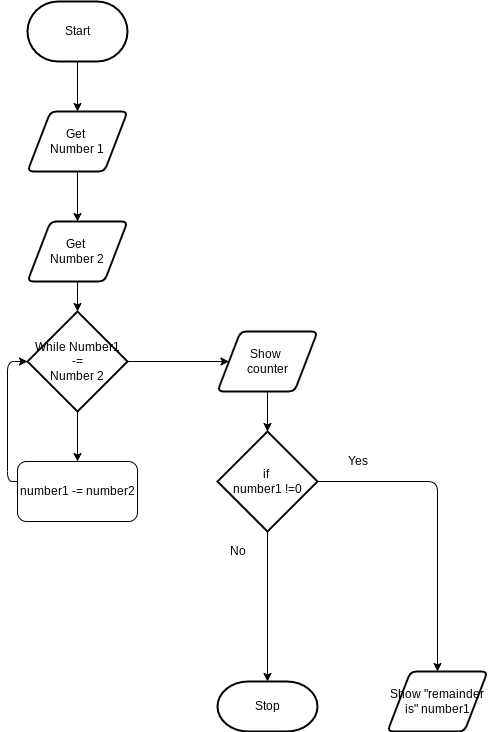

The diagram above was exported from draw.io. Its source (the exported page's mxGraphModel, read from the mxfile embedded in the PNG):
<mxGraphModel dx="606" dy="563" grid="1" gridSize="10" guides="1" tooltips="1" connect="1" arrows="1" fold="1" page="1" pageScale="1" pageWidth="850" pageHeight="1100" math="0" shadow="0">
  <root>
    <mxCell id="0" />
    <mxCell id="1" parent="0" />
    <mxCell id="5" style="edgeStyle=orthogonalEdgeStyle;html=1;entryX=0.5;entryY=0;entryDx=0;entryDy=0;" edge="1" parent="1" source="2" target="4">
      <mxGeometry relative="1" as="geometry" />
    </mxCell>
    <mxCell id="2" value="Start" style="strokeWidth=2;html=1;shape=mxgraph.flowchart.terminator;whiteSpace=wrap;" parent="1" vertex="1">
      <mxGeometry x="140" y="20" width="100" height="60" as="geometry" />
    </mxCell>
    <mxCell id="3" value="Stop" style="strokeWidth=2;html=1;shape=mxgraph.flowchart.terminator;whiteSpace=wrap;" parent="1" vertex="1">
      <mxGeometry x="330" y="700" width="100" height="50" as="geometry" />
    </mxCell>
    <mxCell id="7" style="edgeStyle=orthogonalEdgeStyle;html=1;" edge="1" parent="1" source="4" target="6">
      <mxGeometry relative="1" as="geometry" />
    </mxCell>
    <mxCell id="4" value="Get&amp;nbsp;&lt;br&gt;Number 1" style="shape=parallelogram;html=1;strokeWidth=2;perimeter=parallelogramPerimeter;whiteSpace=wrap;rounded=1;arcSize=12;size=0.23;" vertex="1" parent="1">
      <mxGeometry x="140" y="130" width="100" height="60" as="geometry" />
    </mxCell>
    <mxCell id="9" style="edgeStyle=orthogonalEdgeStyle;html=1;" edge="1" parent="1" source="6" target="8">
      <mxGeometry relative="1" as="geometry" />
    </mxCell>
    <mxCell id="6" value="Get&amp;nbsp;&lt;br&gt;Number 2" style="shape=parallelogram;html=1;strokeWidth=2;perimeter=parallelogramPerimeter;whiteSpace=wrap;rounded=1;arcSize=12;size=0.23;" vertex="1" parent="1">
      <mxGeometry x="140" y="240" width="100" height="60" as="geometry" />
    </mxCell>
    <mxCell id="13" style="edgeStyle=orthogonalEdgeStyle;html=1;entryX=0.5;entryY=0;entryDx=0;entryDy=0;" edge="1" parent="1" source="8" target="11">
      <mxGeometry relative="1" as="geometry" />
    </mxCell>
    <mxCell id="14" style="edgeStyle=orthogonalEdgeStyle;html=1;" edge="1" parent="1" source="8" target="10">
      <mxGeometry relative="1" as="geometry" />
    </mxCell>
    <mxCell id="8" value="While Number1&lt;br&gt;-=&lt;br&gt;Number 2" style="strokeWidth=2;html=1;shape=mxgraph.flowchart.decision;whiteSpace=wrap;" vertex="1" parent="1">
      <mxGeometry x="140" y="330" width="100" height="100" as="geometry" />
    </mxCell>
    <mxCell id="16" style="edgeStyle=orthogonalEdgeStyle;html=1;entryX=0.5;entryY=0;entryDx=0;entryDy=0;entryPerimeter=0;" edge="1" parent="1" source="10" target="15">
      <mxGeometry relative="1" as="geometry" />
    </mxCell>
    <mxCell id="10" value="Show&amp;nbsp;&lt;br&gt;counter" style="shape=parallelogram;html=1;strokeWidth=2;perimeter=parallelogramPerimeter;whiteSpace=wrap;rounded=1;arcSize=12;size=0.23;" vertex="1" parent="1">
      <mxGeometry x="330" y="350" width="100" height="60" as="geometry" />
    </mxCell>
    <mxCell id="12" style="edgeStyle=orthogonalEdgeStyle;html=1;entryX=0;entryY=0.5;entryDx=0;entryDy=0;entryPerimeter=0;" edge="1" parent="1" source="11" target="8">
      <mxGeometry relative="1" as="geometry">
        <Array as="points">
          <mxPoint x="120" y="500" />
          <mxPoint x="120" y="380" />
        </Array>
      </mxGeometry>
    </mxCell>
    <mxCell id="11" value="number1 -= number2" style="rounded=1;whiteSpace=wrap;html=1;" vertex="1" parent="1">
      <mxGeometry x="130" y="480" width="120" height="60" as="geometry" />
    </mxCell>
    <mxCell id="20" style="edgeStyle=orthogonalEdgeStyle;html=1;" edge="1" parent="1" source="15" target="3">
      <mxGeometry relative="1" as="geometry" />
    </mxCell>
    <mxCell id="21" style="edgeStyle=orthogonalEdgeStyle;html=1;" edge="1" parent="1" source="15" target="19">
      <mxGeometry relative="1" as="geometry" />
    </mxCell>
    <mxCell id="15" value="if&amp;nbsp;&lt;br&gt;number1 !=0" style="strokeWidth=2;html=1;shape=mxgraph.flowchart.decision;whiteSpace=wrap;" vertex="1" parent="1">
      <mxGeometry x="330" y="450" width="100" height="100" as="geometry" />
    </mxCell>
    <mxCell id="17" value="Yes" style="text;html=1;align=center;verticalAlign=middle;resizable=0;points=[];autosize=1;strokeColor=none;fillColor=none;" vertex="1" parent="1">
      <mxGeometry x="450" y="465" width="40" height="30" as="geometry" />
    </mxCell>
    <mxCell id="18" value="No" style="text;html=1;align=center;verticalAlign=middle;resizable=0;points=[];autosize=1;strokeColor=none;fillColor=none;" vertex="1" parent="1">
      <mxGeometry x="330" y="555" width="40" height="30" as="geometry" />
    </mxCell>
    <mxCell id="19" value="Show &quot;remainder&lt;br&gt;is&quot; number1" style="shape=parallelogram;html=1;strokeWidth=2;perimeter=parallelogramPerimeter;whiteSpace=wrap;rounded=1;arcSize=12;size=0.23;" vertex="1" parent="1">
      <mxGeometry x="500" y="690" width="100" height="60" as="geometry" />
    </mxCell>
  </root>
</mxGraphModel>